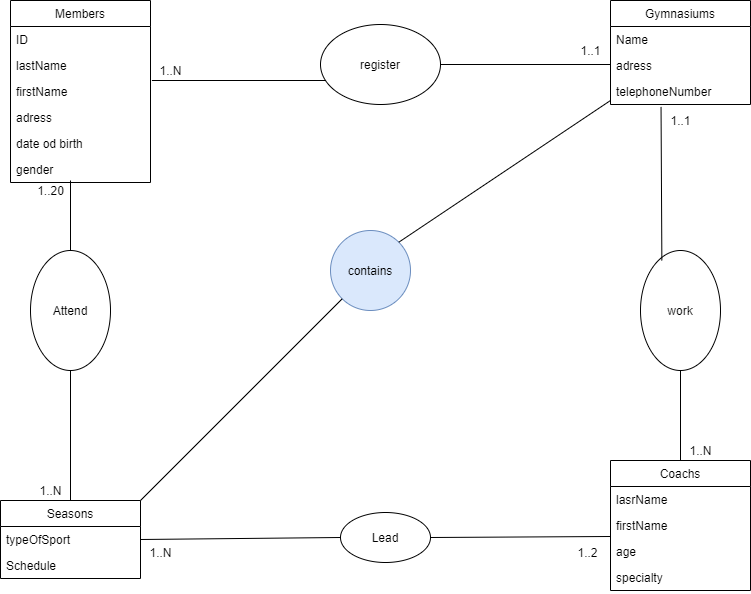

The diagram above was exported from draw.io. Its source (the exported page's mxGraphModel, read from the mxfile embedded in the PNG):
<mxGraphModel dx="496" dy="257" grid="1" gridSize="10" guides="1" tooltips="1" connect="1" arrows="1" fold="1" page="1" pageScale="1" pageWidth="1654" pageHeight="2336" math="0" shadow="0">
  <root>
    <mxCell id="WIyWlLk6GJQsqaUBKTNV-0" />
    <mxCell id="WIyWlLk6GJQsqaUBKTNV-1" parent="WIyWlLk6GJQsqaUBKTNV-0" />
    <mxCell id="_epl8ckz9sSJMnfJYX3w-0" value="Gymnasiums" style="swimlane;fontStyle=0;childLayout=stackLayout;horizontal=1;startSize=26;horizontalStack=0;resizeParent=1;resizeParentMax=0;resizeLast=0;collapsible=1;marginBottom=0;" vertex="1" parent="WIyWlLk6GJQsqaUBKTNV-1">
      <mxGeometry x="870" y="40" width="140" height="104" as="geometry" />
    </mxCell>
    <mxCell id="_epl8ckz9sSJMnfJYX3w-1" value="Name" style="text;strokeColor=none;fillColor=none;align=left;verticalAlign=top;spacingLeft=4;spacingRight=4;overflow=hidden;rotatable=0;points=[[0,0.5],[1,0.5]];portConstraint=eastwest;" vertex="1" parent="_epl8ckz9sSJMnfJYX3w-0">
      <mxGeometry y="26" width="140" height="26" as="geometry" />
    </mxCell>
    <mxCell id="_epl8ckz9sSJMnfJYX3w-2" value="adress" style="text;strokeColor=none;fillColor=none;align=left;verticalAlign=top;spacingLeft=4;spacingRight=4;overflow=hidden;rotatable=0;points=[[0,0.5],[1,0.5]];portConstraint=eastwest;" vertex="1" parent="_epl8ckz9sSJMnfJYX3w-0">
      <mxGeometry y="52" width="140" height="26" as="geometry" />
    </mxCell>
    <mxCell id="_epl8ckz9sSJMnfJYX3w-3" value="telephoneNumber" style="text;strokeColor=none;fillColor=none;align=left;verticalAlign=top;spacingLeft=4;spacingRight=4;overflow=hidden;rotatable=0;points=[[0,0.5],[1,0.5]];portConstraint=eastwest;" vertex="1" parent="_epl8ckz9sSJMnfJYX3w-0">
      <mxGeometry y="78" width="140" height="26" as="geometry" />
    </mxCell>
    <mxCell id="_epl8ckz9sSJMnfJYX3w-4" value="Members" style="swimlane;fontStyle=0;childLayout=stackLayout;horizontal=1;startSize=26;horizontalStack=0;resizeParent=1;resizeParentMax=0;resizeLast=0;collapsible=1;marginBottom=0;" vertex="1" parent="WIyWlLk6GJQsqaUBKTNV-1">
      <mxGeometry x="270" y="40" width="140" height="182" as="geometry" />
    </mxCell>
    <mxCell id="_epl8ckz9sSJMnfJYX3w-5" value="ID" style="text;strokeColor=none;fillColor=none;align=left;verticalAlign=top;spacingLeft=4;spacingRight=4;overflow=hidden;rotatable=0;points=[[0,0.5],[1,0.5]];portConstraint=eastwest;" vertex="1" parent="_epl8ckz9sSJMnfJYX3w-4">
      <mxGeometry y="26" width="140" height="26" as="geometry" />
    </mxCell>
    <mxCell id="_epl8ckz9sSJMnfJYX3w-6" value="lastName" style="text;strokeColor=none;fillColor=none;align=left;verticalAlign=top;spacingLeft=4;spacingRight=4;overflow=hidden;rotatable=0;points=[[0,0.5],[1,0.5]];portConstraint=eastwest;" vertex="1" parent="_epl8ckz9sSJMnfJYX3w-4">
      <mxGeometry y="52" width="140" height="26" as="geometry" />
    </mxCell>
    <mxCell id="_epl8ckz9sSJMnfJYX3w-17" value="firstName" style="text;strokeColor=none;fillColor=none;align=left;verticalAlign=top;spacingLeft=4;spacingRight=4;overflow=hidden;rotatable=0;points=[[0,0.5],[1,0.5]];portConstraint=eastwest;" vertex="1" parent="_epl8ckz9sSJMnfJYX3w-4">
      <mxGeometry y="78" width="140" height="26" as="geometry" />
    </mxCell>
    <mxCell id="_epl8ckz9sSJMnfJYX3w-7" value="adress" style="text;strokeColor=none;fillColor=none;align=left;verticalAlign=top;spacingLeft=4;spacingRight=4;overflow=hidden;rotatable=0;points=[[0,0.5],[1,0.5]];portConstraint=eastwest;" vertex="1" parent="_epl8ckz9sSJMnfJYX3w-4">
      <mxGeometry y="104" width="140" height="26" as="geometry" />
    </mxCell>
    <mxCell id="_epl8ckz9sSJMnfJYX3w-18" value="date od birth" style="text;strokeColor=none;fillColor=none;align=left;verticalAlign=top;spacingLeft=4;spacingRight=4;overflow=hidden;rotatable=0;points=[[0,0.5],[1,0.5]];portConstraint=eastwest;" vertex="1" parent="_epl8ckz9sSJMnfJYX3w-4">
      <mxGeometry y="130" width="140" height="26" as="geometry" />
    </mxCell>
    <mxCell id="_epl8ckz9sSJMnfJYX3w-19" value="gender" style="text;strokeColor=none;fillColor=none;align=left;verticalAlign=top;spacingLeft=4;spacingRight=4;overflow=hidden;rotatable=0;points=[[0,0.5],[1,0.5]];portConstraint=eastwest;" vertex="1" parent="_epl8ckz9sSJMnfJYX3w-4">
      <mxGeometry y="156" width="140" height="26" as="geometry" />
    </mxCell>
    <mxCell id="_epl8ckz9sSJMnfJYX3w-8" value="Seasons" style="swimlane;fontStyle=0;childLayout=stackLayout;horizontal=1;startSize=26;horizontalStack=0;resizeParent=1;resizeParentMax=0;resizeLast=0;collapsible=1;marginBottom=0;" vertex="1" parent="WIyWlLk6GJQsqaUBKTNV-1">
      <mxGeometry x="260" y="540" width="140" height="78" as="geometry" />
    </mxCell>
    <mxCell id="_epl8ckz9sSJMnfJYX3w-9" value="typeOfSport" style="text;strokeColor=none;fillColor=none;align=left;verticalAlign=top;spacingLeft=4;spacingRight=4;overflow=hidden;rotatable=0;points=[[0,0.5],[1,0.5]];portConstraint=eastwest;" vertex="1" parent="_epl8ckz9sSJMnfJYX3w-8">
      <mxGeometry y="26" width="140" height="26" as="geometry" />
    </mxCell>
    <mxCell id="_epl8ckz9sSJMnfJYX3w-10" value="Schedule" style="text;strokeColor=none;fillColor=none;align=left;verticalAlign=top;spacingLeft=4;spacingRight=4;overflow=hidden;rotatable=0;points=[[0,0.5],[1,0.5]];portConstraint=eastwest;" vertex="1" parent="_epl8ckz9sSJMnfJYX3w-8">
      <mxGeometry y="52" width="140" height="26" as="geometry" />
    </mxCell>
    <mxCell id="_epl8ckz9sSJMnfJYX3w-12" value="Coachs" style="swimlane;fontStyle=0;childLayout=stackLayout;horizontal=1;startSize=26;horizontalStack=0;resizeParent=1;resizeParentMax=0;resizeLast=0;collapsible=1;marginBottom=0;" vertex="1" parent="WIyWlLk6GJQsqaUBKTNV-1">
      <mxGeometry x="870" y="500" width="140" height="130" as="geometry" />
    </mxCell>
    <mxCell id="_epl8ckz9sSJMnfJYX3w-13" value="lasrName" style="text;strokeColor=none;fillColor=none;align=left;verticalAlign=top;spacingLeft=4;spacingRight=4;overflow=hidden;rotatable=0;points=[[0,0.5],[1,0.5]];portConstraint=eastwest;" vertex="1" parent="_epl8ckz9sSJMnfJYX3w-12">
      <mxGeometry y="26" width="140" height="26" as="geometry" />
    </mxCell>
    <mxCell id="_epl8ckz9sSJMnfJYX3w-14" value="firstName" style="text;strokeColor=none;fillColor=none;align=left;verticalAlign=top;spacingLeft=4;spacingRight=4;overflow=hidden;rotatable=0;points=[[0,0.5],[1,0.5]];portConstraint=eastwest;" vertex="1" parent="_epl8ckz9sSJMnfJYX3w-12">
      <mxGeometry y="52" width="140" height="26" as="geometry" />
    </mxCell>
    <mxCell id="_epl8ckz9sSJMnfJYX3w-15" value="age" style="text;strokeColor=none;fillColor=none;align=left;verticalAlign=top;spacingLeft=4;spacingRight=4;overflow=hidden;rotatable=0;points=[[0,0.5],[1,0.5]];portConstraint=eastwest;" vertex="1" parent="_epl8ckz9sSJMnfJYX3w-12">
      <mxGeometry y="78" width="140" height="26" as="geometry" />
    </mxCell>
    <mxCell id="_epl8ckz9sSJMnfJYX3w-21" value="specialty" style="text;strokeColor=none;fillColor=none;align=left;verticalAlign=top;spacingLeft=4;spacingRight=4;overflow=hidden;rotatable=0;points=[[0,0.5],[1,0.5]];portConstraint=eastwest;" vertex="1" parent="_epl8ckz9sSJMnfJYX3w-12">
      <mxGeometry y="104" width="140" height="26" as="geometry" />
    </mxCell>
    <mxCell id="_epl8ckz9sSJMnfJYX3w-16" value="contains" style="ellipse;whiteSpace=wrap;html=1;aspect=fixed;fillColor=#dae8fc;strokeColor=#6c8ebf;" vertex="1" parent="WIyWlLk6GJQsqaUBKTNV-1">
      <mxGeometry x="590" y="270" width="80" height="80" as="geometry" />
    </mxCell>
    <mxCell id="_epl8ckz9sSJMnfJYX3w-22" value="Attend" style="ellipse;whiteSpace=wrap;html=1;direction=north;" vertex="1" parent="WIyWlLk6GJQsqaUBKTNV-1">
      <mxGeometry x="290" y="290" width="80" height="120" as="geometry" />
    </mxCell>
    <mxCell id="_epl8ckz9sSJMnfJYX3w-24" value="Lead" style="ellipse;whiteSpace=wrap;html=1;" vertex="1" parent="WIyWlLk6GJQsqaUBKTNV-1">
      <mxGeometry x="600" y="552" width="90" height="50" as="geometry" />
    </mxCell>
    <mxCell id="_epl8ckz9sSJMnfJYX3w-25" value="work" style="ellipse;whiteSpace=wrap;html=1;direction=south;" vertex="1" parent="WIyWlLk6GJQsqaUBKTNV-1">
      <mxGeometry x="900" y="290" width="80" height="120" as="geometry" />
    </mxCell>
    <mxCell id="_epl8ckz9sSJMnfJYX3w-26" value="register" style="ellipse;whiteSpace=wrap;html=1;" vertex="1" parent="WIyWlLk6GJQsqaUBKTNV-1">
      <mxGeometry x="580" y="64" width="120" height="80" as="geometry" />
    </mxCell>
    <mxCell id="_epl8ckz9sSJMnfJYX3w-28" value="" style="endArrow=none;html=1;exitX=1;exitY=0;exitDx=0;exitDy=0;" edge="1" parent="WIyWlLk6GJQsqaUBKTNV-1" source="_epl8ckz9sSJMnfJYX3w-16">
      <mxGeometry width="50" height="50" relative="1" as="geometry">
        <mxPoint x="800" y="430" as="sourcePoint" />
        <mxPoint x="870" y="140" as="targetPoint" />
      </mxGeometry>
    </mxCell>
    <mxCell id="_epl8ckz9sSJMnfJYX3w-32" value="" style="endArrow=none;html=1;exitX=1;exitY=0;exitDx=0;exitDy=0;entryX=0;entryY=1;entryDx=0;entryDy=0;" edge="1" parent="WIyWlLk6GJQsqaUBKTNV-1" source="_epl8ckz9sSJMnfJYX3w-8" target="_epl8ckz9sSJMnfJYX3w-16">
      <mxGeometry width="50" height="50" relative="1" as="geometry">
        <mxPoint x="800" y="430" as="sourcePoint" />
        <mxPoint x="850" y="380" as="targetPoint" />
      </mxGeometry>
    </mxCell>
    <mxCell id="_epl8ckz9sSJMnfJYX3w-34" value="" style="endArrow=none;html=1;entryX=0.042;entryY=0.7;entryDx=0;entryDy=0;entryPerimeter=0;exitX=1.01;exitY=0.077;exitDx=0;exitDy=0;exitPerimeter=0;" edge="1" parent="WIyWlLk6GJQsqaUBKTNV-1" source="_epl8ckz9sSJMnfJYX3w-17" target="_epl8ckz9sSJMnfJYX3w-26">
      <mxGeometry width="50" height="50" relative="1" as="geometry">
        <mxPoint x="460" y="170" as="sourcePoint" />
        <mxPoint x="510" y="120" as="targetPoint" />
      </mxGeometry>
    </mxCell>
    <mxCell id="_epl8ckz9sSJMnfJYX3w-36" value="" style="endArrow=none;html=1;" edge="1" parent="WIyWlLk6GJQsqaUBKTNV-1">
      <mxGeometry width="50" height="50" relative="1" as="geometry">
        <mxPoint x="700" y="104" as="sourcePoint" />
        <mxPoint x="870" y="104" as="targetPoint" />
      </mxGeometry>
    </mxCell>
    <mxCell id="_epl8ckz9sSJMnfJYX3w-37" value="" style="endArrow=none;html=1;exitX=0.083;exitY=0.733;exitDx=0;exitDy=0;exitPerimeter=0;entryX=0.361;entryY=1.093;entryDx=0;entryDy=0;entryPerimeter=0;" edge="1" parent="WIyWlLk6GJQsqaUBKTNV-1" source="_epl8ckz9sSJMnfJYX3w-25" target="_epl8ckz9sSJMnfJYX3w-3">
      <mxGeometry width="50" height="50" relative="1" as="geometry">
        <mxPoint x="920" y="250" as="sourcePoint" />
        <mxPoint x="917" y="170" as="targetPoint" />
      </mxGeometry>
    </mxCell>
    <mxCell id="_epl8ckz9sSJMnfJYX3w-38" value="" style="endArrow=none;html=1;entryX=1;entryY=0.5;entryDx=0;entryDy=0;exitX=0.5;exitY=0;exitDx=0;exitDy=0;" edge="1" parent="WIyWlLk6GJQsqaUBKTNV-1" source="_epl8ckz9sSJMnfJYX3w-12" target="_epl8ckz9sSJMnfJYX3w-25">
      <mxGeometry width="50" height="50" relative="1" as="geometry">
        <mxPoint x="910" y="480" as="sourcePoint" />
        <mxPoint x="960" y="430" as="targetPoint" />
      </mxGeometry>
    </mxCell>
    <mxCell id="_epl8ckz9sSJMnfJYX3w-39" value="" style="endArrow=none;html=1;entryX=0;entryY=0.923;entryDx=0;entryDy=0;entryPerimeter=0;exitX=1;exitY=0.5;exitDx=0;exitDy=0;" edge="1" parent="WIyWlLk6GJQsqaUBKTNV-1" source="_epl8ckz9sSJMnfJYX3w-24" target="_epl8ckz9sSJMnfJYX3w-14">
      <mxGeometry width="50" height="50" relative="1" as="geometry">
        <mxPoint x="760" y="600" as="sourcePoint" />
        <mxPoint x="810" y="550" as="targetPoint" />
      </mxGeometry>
    </mxCell>
    <mxCell id="_epl8ckz9sSJMnfJYX3w-40" value="" style="endArrow=none;html=1;entryX=0;entryY=0.5;entryDx=0;entryDy=0;exitX=1;exitY=0.5;exitDx=0;exitDy=0;" edge="1" parent="WIyWlLk6GJQsqaUBKTNV-1" source="_epl8ckz9sSJMnfJYX3w-9" target="_epl8ckz9sSJMnfJYX3w-24">
      <mxGeometry width="50" height="50" relative="1" as="geometry">
        <mxPoint x="480" y="610" as="sourcePoint" />
        <mxPoint x="530" y="560" as="targetPoint" />
      </mxGeometry>
    </mxCell>
    <mxCell id="_epl8ckz9sSJMnfJYX3w-41" value="" style="endArrow=none;html=1;entryX=0;entryY=0.5;entryDx=0;entryDy=0;exitX=0.5;exitY=0;exitDx=0;exitDy=0;" edge="1" parent="WIyWlLk6GJQsqaUBKTNV-1" source="_epl8ckz9sSJMnfJYX3w-8" target="_epl8ckz9sSJMnfJYX3w-22">
      <mxGeometry width="50" height="50" relative="1" as="geometry">
        <mxPoint x="300" y="490" as="sourcePoint" />
        <mxPoint x="350" y="440" as="targetPoint" />
      </mxGeometry>
    </mxCell>
    <mxCell id="_epl8ckz9sSJMnfJYX3w-42" value="" style="endArrow=none;html=1;exitX=1;exitY=0.5;exitDx=0;exitDy=0;" edge="1" parent="WIyWlLk6GJQsqaUBKTNV-1" source="_epl8ckz9sSJMnfJYX3w-22">
      <mxGeometry width="50" height="50" relative="1" as="geometry">
        <mxPoint x="310" y="290" as="sourcePoint" />
        <mxPoint x="330" y="220" as="targetPoint" />
      </mxGeometry>
    </mxCell>
    <mxCell id="_epl8ckz9sSJMnfJYX3w-43" value="1..N" style="text;html=1;align=center;verticalAlign=middle;resizable=0;points=[];autosize=1;strokeColor=none;" vertex="1" parent="WIyWlLk6GJQsqaUBKTNV-1">
      <mxGeometry x="290" y="520" width="40" height="20" as="geometry" />
    </mxCell>
    <mxCell id="_epl8ckz9sSJMnfJYX3w-44" value="1..20" style="text;html=1;align=center;verticalAlign=middle;resizable=0;points=[];autosize=1;strokeColor=none;" vertex="1" parent="WIyWlLk6GJQsqaUBKTNV-1">
      <mxGeometry x="290" y="220" width="40" height="20" as="geometry" />
    </mxCell>
    <mxCell id="_epl8ckz9sSJMnfJYX3w-45" value="1..N" style="text;html=1;align=center;verticalAlign=middle;resizable=0;points=[];autosize=1;strokeColor=none;" vertex="1" parent="WIyWlLk6GJQsqaUBKTNV-1">
      <mxGeometry x="410" y="100" width="40" height="20" as="geometry" />
    </mxCell>
    <mxCell id="_epl8ckz9sSJMnfJYX3w-46" value="1..1" style="text;html=1;align=center;verticalAlign=middle;resizable=0;points=[];autosize=1;strokeColor=none;" vertex="1" parent="WIyWlLk6GJQsqaUBKTNV-1">
      <mxGeometry x="830" y="80" width="40" height="20" as="geometry" />
    </mxCell>
    <mxCell id="_epl8ckz9sSJMnfJYX3w-47" value="1..1" style="text;html=1;align=center;verticalAlign=middle;resizable=0;points=[];autosize=1;strokeColor=none;" vertex="1" parent="WIyWlLk6GJQsqaUBKTNV-1">
      <mxGeometry x="920" y="150" width="40" height="20" as="geometry" />
    </mxCell>
    <mxCell id="_epl8ckz9sSJMnfJYX3w-48" value="1..N" style="text;html=1;align=center;verticalAlign=middle;resizable=0;points=[];autosize=1;strokeColor=none;" vertex="1" parent="WIyWlLk6GJQsqaUBKTNV-1">
      <mxGeometry x="940" y="480" width="40" height="20" as="geometry" />
    </mxCell>
    <mxCell id="_epl8ckz9sSJMnfJYX3w-49" value="1..2" style="text;html=1;align=center;verticalAlign=middle;resizable=0;points=[];autosize=1;strokeColor=none;" vertex="1" parent="WIyWlLk6GJQsqaUBKTNV-1">
      <mxGeometry x="827" y="582" width="40" height="20" as="geometry" />
    </mxCell>
    <mxCell id="_epl8ckz9sSJMnfJYX3w-50" value="1..N" style="text;html=1;align=center;verticalAlign=middle;resizable=0;points=[];autosize=1;strokeColor=none;" vertex="1" parent="WIyWlLk6GJQsqaUBKTNV-1">
      <mxGeometry x="400" y="582" width="40" height="20" as="geometry" />
    </mxCell>
  </root>
</mxGraphModel>